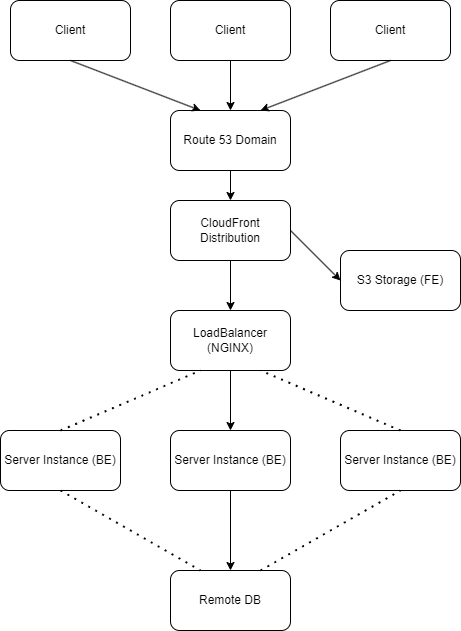

The diagram above was exported from draw.io. Its source (the exported page's mxGraphModel, read from the mxfile embedded in the PNG):
<mxGraphModel dx="1444" dy="749" grid="1" gridSize="10" guides="1" tooltips="1" connect="1" arrows="1" fold="1" page="1" pageScale="1" pageWidth="1600" pageHeight="900" math="0" shadow="0">
  <root>
    <mxCell id="0" />
    <mxCell id="1" parent="0" />
    <mxCell id="eE-qNi8HtNG3Xqp_mP8A-1" value="Client" style="rounded=1;whiteSpace=wrap;html=1;" vertex="1" parent="1">
      <mxGeometry x="200" y="80" width="120" height="60" as="geometry" />
    </mxCell>
    <mxCell id="eE-qNi8HtNG3Xqp_mP8A-2" value="Client" style="rounded=1;whiteSpace=wrap;html=1;" vertex="1" parent="1">
      <mxGeometry x="360" y="80" width="120" height="60" as="geometry" />
    </mxCell>
    <mxCell id="eE-qNi8HtNG3Xqp_mP8A-3" value="Client" style="rounded=1;whiteSpace=wrap;html=1;" vertex="1" parent="1">
      <mxGeometry x="520" y="80" width="120" height="60" as="geometry" />
    </mxCell>
    <mxCell id="eE-qNi8HtNG3Xqp_mP8A-4" value="Route 53 Domain" style="rounded=1;whiteSpace=wrap;html=1;" vertex="1" parent="1">
      <mxGeometry x="360" y="190" width="120" height="60" as="geometry" />
    </mxCell>
    <mxCell id="eE-qNi8HtNG3Xqp_mP8A-5" value="CloudFront Distribution" style="rounded=1;whiteSpace=wrap;html=1;" vertex="1" parent="1">
      <mxGeometry x="360" y="280" width="120" height="60" as="geometry" />
    </mxCell>
    <mxCell id="eE-qNi8HtNG3Xqp_mP8A-6" value="LoadBalancer (NGINX)" style="rounded=1;whiteSpace=wrap;html=1;" vertex="1" parent="1">
      <mxGeometry x="360" y="390" width="120" height="60" as="geometry" />
    </mxCell>
    <mxCell id="eE-qNi8HtNG3Xqp_mP8A-7" value="Server Instance (BE)" style="rounded=1;whiteSpace=wrap;html=1;" vertex="1" parent="1">
      <mxGeometry x="360" y="510" width="120" height="60" as="geometry" />
    </mxCell>
    <mxCell id="eE-qNi8HtNG3Xqp_mP8A-8" value="Server Instance (BE)" style="rounded=1;whiteSpace=wrap;html=1;" vertex="1" parent="1">
      <mxGeometry x="190" y="510" width="120" height="60" as="geometry" />
    </mxCell>
    <mxCell id="eE-qNi8HtNG3Xqp_mP8A-9" value="Server Instance (BE)" style="rounded=1;whiteSpace=wrap;html=1;" vertex="1" parent="1">
      <mxGeometry x="530" y="510" width="120" height="60" as="geometry" />
    </mxCell>
    <mxCell id="eE-qNi8HtNG3Xqp_mP8A-10" value="Remote DB" style="rounded=1;whiteSpace=wrap;html=1;" vertex="1" parent="1">
      <mxGeometry x="360" y="650" width="120" height="60" as="geometry" />
    </mxCell>
    <mxCell id="eE-qNi8HtNG3Xqp_mP8A-11" value="S3 Storage (FE)" style="rounded=1;whiteSpace=wrap;html=1;" vertex="1" parent="1">
      <mxGeometry x="530" y="330" width="120" height="60" as="geometry" />
    </mxCell>
    <mxCell id="eE-qNi8HtNG3Xqp_mP8A-12" value="" style="endArrow=classic;html=1;rounded=0;exitX=0.5;exitY=1;exitDx=0;exitDy=0;entryX=0.25;entryY=0;entryDx=0;entryDy=0;" edge="1" parent="1" source="eE-qNi8HtNG3Xqp_mP8A-1" target="eE-qNi8HtNG3Xqp_mP8A-4">
      <mxGeometry width="50" height="50" relative="1" as="geometry">
        <mxPoint x="340" y="290" as="sourcePoint" />
        <mxPoint x="390" y="240" as="targetPoint" />
      </mxGeometry>
    </mxCell>
    <mxCell id="eE-qNi8HtNG3Xqp_mP8A-13" value="" style="endArrow=classic;html=1;rounded=0;exitX=0.5;exitY=1;exitDx=0;exitDy=0;entryX=0.5;entryY=0;entryDx=0;entryDy=0;" edge="1" parent="1" source="eE-qNi8HtNG3Xqp_mP8A-2" target="eE-qNi8HtNG3Xqp_mP8A-4">
      <mxGeometry width="50" height="50" relative="1" as="geometry">
        <mxPoint x="340" y="290" as="sourcePoint" />
        <mxPoint x="390" y="240" as="targetPoint" />
      </mxGeometry>
    </mxCell>
    <mxCell id="eE-qNi8HtNG3Xqp_mP8A-14" value="" style="endArrow=classic;html=1;rounded=0;exitX=0.5;exitY=1;exitDx=0;exitDy=0;entryX=0.75;entryY=0;entryDx=0;entryDy=0;" edge="1" parent="1" source="eE-qNi8HtNG3Xqp_mP8A-3" target="eE-qNi8HtNG3Xqp_mP8A-4">
      <mxGeometry width="50" height="50" relative="1" as="geometry">
        <mxPoint x="340" y="290" as="sourcePoint" />
        <mxPoint x="390" y="240" as="targetPoint" />
      </mxGeometry>
    </mxCell>
    <mxCell id="eE-qNi8HtNG3Xqp_mP8A-15" value="" style="endArrow=classic;html=1;rounded=0;entryX=0.5;entryY=0;entryDx=0;entryDy=0;exitX=0.5;exitY=1;exitDx=0;exitDy=0;" edge="1" parent="1" source="eE-qNi8HtNG3Xqp_mP8A-4" target="eE-qNi8HtNG3Xqp_mP8A-5">
      <mxGeometry width="50" height="50" relative="1" as="geometry">
        <mxPoint x="340" y="290" as="sourcePoint" />
        <mxPoint x="390" y="240" as="targetPoint" />
      </mxGeometry>
    </mxCell>
    <mxCell id="eE-qNi8HtNG3Xqp_mP8A-16" value="" style="endArrow=classic;html=1;rounded=0;entryX=0;entryY=0.5;entryDx=0;entryDy=0;exitX=1;exitY=0.5;exitDx=0;exitDy=0;" edge="1" parent="1" source="eE-qNi8HtNG3Xqp_mP8A-5" target="eE-qNi8HtNG3Xqp_mP8A-11">
      <mxGeometry width="50" height="50" relative="1" as="geometry">
        <mxPoint x="340" y="290" as="sourcePoint" />
        <mxPoint x="390" y="240" as="targetPoint" />
      </mxGeometry>
    </mxCell>
    <mxCell id="eE-qNi8HtNG3Xqp_mP8A-17" value="" style="endArrow=classic;html=1;rounded=0;entryX=0.5;entryY=0;entryDx=0;entryDy=0;exitX=0.5;exitY=1;exitDx=0;exitDy=0;" edge="1" parent="1" source="eE-qNi8HtNG3Xqp_mP8A-5" target="eE-qNi8HtNG3Xqp_mP8A-6">
      <mxGeometry width="50" height="50" relative="1" as="geometry">
        <mxPoint x="340" y="290" as="sourcePoint" />
        <mxPoint x="390" y="240" as="targetPoint" />
      </mxGeometry>
    </mxCell>
    <mxCell id="eE-qNi8HtNG3Xqp_mP8A-18" value="" style="endArrow=classic;html=1;rounded=0;entryX=0.5;entryY=0;entryDx=0;entryDy=0;exitX=0.5;exitY=1;exitDx=0;exitDy=0;" edge="1" parent="1" source="eE-qNi8HtNG3Xqp_mP8A-6" target="eE-qNi8HtNG3Xqp_mP8A-7">
      <mxGeometry width="50" height="50" relative="1" as="geometry">
        <mxPoint x="370" y="480" as="sourcePoint" />
        <mxPoint x="420" y="430" as="targetPoint" />
      </mxGeometry>
    </mxCell>
    <mxCell id="eE-qNi8HtNG3Xqp_mP8A-19" value="" style="endArrow=classic;html=1;rounded=0;entryX=0.5;entryY=0;entryDx=0;entryDy=0;exitX=0.5;exitY=1;exitDx=0;exitDy=0;" edge="1" parent="1" source="eE-qNi8HtNG3Xqp_mP8A-7" target="eE-qNi8HtNG3Xqp_mP8A-10">
      <mxGeometry width="50" height="50" relative="1" as="geometry">
        <mxPoint x="360" y="490" as="sourcePoint" />
        <mxPoint x="410" y="440" as="targetPoint" />
      </mxGeometry>
    </mxCell>
    <mxCell id="eE-qNi8HtNG3Xqp_mP8A-20" value="" style="endArrow=none;dashed=1;html=1;dashPattern=1 3;strokeWidth=2;rounded=0;exitX=0.5;exitY=0;exitDx=0;exitDy=0;entryX=0.25;entryY=1;entryDx=0;entryDy=0;" edge="1" parent="1" source="eE-qNi8HtNG3Xqp_mP8A-8" target="eE-qNi8HtNG3Xqp_mP8A-6">
      <mxGeometry width="50" height="50" relative="1" as="geometry">
        <mxPoint x="360" y="490" as="sourcePoint" />
        <mxPoint x="410" y="440" as="targetPoint" />
      </mxGeometry>
    </mxCell>
    <mxCell id="eE-qNi8HtNG3Xqp_mP8A-21" value="" style="endArrow=none;dashed=1;html=1;dashPattern=1 3;strokeWidth=2;rounded=0;entryX=0.75;entryY=1;entryDx=0;entryDy=0;exitX=0.5;exitY=0;exitDx=0;exitDy=0;" edge="1" parent="1" source="eE-qNi8HtNG3Xqp_mP8A-9" target="eE-qNi8HtNG3Xqp_mP8A-6">
      <mxGeometry width="50" height="50" relative="1" as="geometry">
        <mxPoint x="360" y="540" as="sourcePoint" />
        <mxPoint x="410" y="490" as="targetPoint" />
      </mxGeometry>
    </mxCell>
    <mxCell id="eE-qNi8HtNG3Xqp_mP8A-22" value="" style="endArrow=none;dashed=1;html=1;dashPattern=1 3;strokeWidth=2;rounded=0;entryX=0.5;entryY=1;entryDx=0;entryDy=0;exitX=0.75;exitY=0;exitDx=0;exitDy=0;" edge="1" parent="1" source="eE-qNi8HtNG3Xqp_mP8A-10" target="eE-qNi8HtNG3Xqp_mP8A-9">
      <mxGeometry width="50" height="50" relative="1" as="geometry">
        <mxPoint x="390" y="570" as="sourcePoint" />
        <mxPoint x="440" y="520" as="targetPoint" />
      </mxGeometry>
    </mxCell>
    <mxCell id="eE-qNi8HtNG3Xqp_mP8A-23" value="" style="endArrow=none;dashed=1;html=1;dashPattern=1 3;strokeWidth=2;rounded=0;exitX=0.5;exitY=1;exitDx=0;exitDy=0;entryX=0.25;entryY=0;entryDx=0;entryDy=0;" edge="1" parent="1" source="eE-qNi8HtNG3Xqp_mP8A-8" target="eE-qNi8HtNG3Xqp_mP8A-10">
      <mxGeometry width="50" height="50" relative="1" as="geometry">
        <mxPoint x="390" y="570" as="sourcePoint" />
        <mxPoint x="440" y="520" as="targetPoint" />
      </mxGeometry>
    </mxCell>
  </root>
</mxGraphModel>